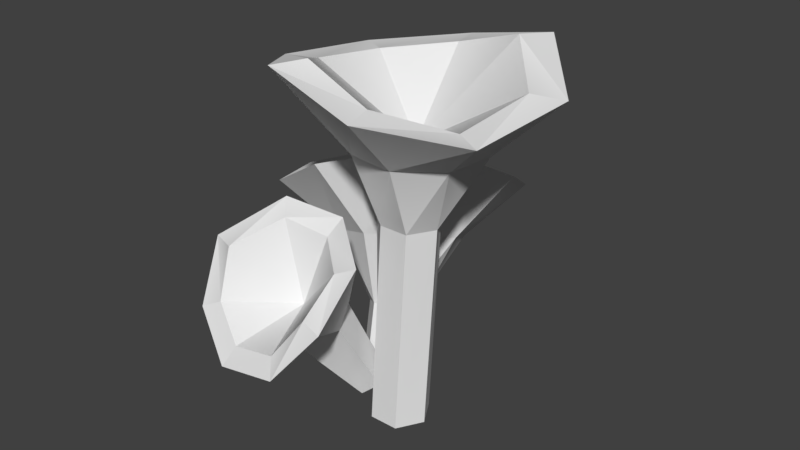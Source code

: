 # Source: Mushrooms2.blend  (saved by Blender 2.78.0; exported with 4.5.12 LTS)
import bpy
from mathutils import Matrix  # noqa: F401  (used for matrix-valued properties, if any)

bpy.ops.wm.read_factory_settings(use_empty=True)
scene = bpy.context.scene
scene.name = 'Scene'

# ---- collections
col_collection_1 = bpy.data.collections.new('Collection 1'); scene.collection.children.link(col_collection_1)

# ---- world
world_world = bpy.data.worlds.new('World'); scene.world = world_world
world_world.color = (0.05088, 0.05088, 0.05088)
world_world.use_sun_shadow = False
world_world.sun_shadow_jitter_overblur = 0.0
world_world.cycles.sampling_method = 'MANUAL'

# ---- meshes
me_untitled_007 = bpy.data.meshes.new('Untitled.007')
me_untitled_007.from_pydata([(-0.01329, 0.3451, -0.02356), (-0.0743, 0.3696, -0.02356), (-0.1287, 0.3451, 0.02928), (-0.0743, 0.3451, 0.08211), (-0.01329, 0.3451, 0.08211), (0.01721, 0.3451, 0.02928), (0.021, 0.4966, -0.08295), (-0.06936, 0.4966, -0.1162), (-0.1508, 0.4966, -0.05369), (-0.1642, 0.4966, 0.04812), (-0.1017, 0.4966, 0.1296), (9.474e-05, 0.4966, 0.143), (0.08156, 0.4966, 0.08048), (0.09497, 0.4966, -0.02133), (0.09246, 0.6779, -0.2066), (-0.108, 0.6303, -0.233), (-0.2684, 0.613, -0.1099), (-0.2947, 0.6303, 0.09054), (-0.1717, 0.6779, 0.2509), (0.02876, 0.6303, 0.2773), (0.1891, 0.5913, 0.1543), (0.2351, 0.6303, -0.03491), (0.05789, 0.682, -0.1468), (-0.09018, 0.6331, -0.1663), (-0.2087, 0.6179, -0.07543), (-0.2282, 0.6331, 0.07264), (-0.1372, 0.682, 0.1911), (0.01083, 0.6331, 0.2106), (0.1293, 0.593, 0.1197), (0.1689, 0.6331, -0.01677), (-0.03968, 0.5021, 0.02214), (-0.0743, -0.06991, 0.008275), (-0.01329, -0.06991, 0.008275), (0.01721, -0.06991, 0.06111), (-0.01329, -0.06991, 0.114), (-0.0743, -0.06991, 0.114), (-0.1048, -0.06991, 0.06111), (-0.1492, 0.07334, -0.06732), (-0.1398, 0.07747, -0.1323), (-0.07948, 0.2205, -0.1577), (-0.1324, 0.2384, -0.07931), (-0.1195, 0.179, -0.2427), (-0.172, 0.02433, -0.1821), (-0.213, 0.147, -0.2707), (-0.235, 0.02607, -0.14), (-0.3051, 0.1433, -0.2255), (-0.2495, 0.04431, -0.0836), (-0.3419, 0.17, -0.1334), (-0.2065, 0.06794, -0.04726), (-0.3019, 0.2116, -0.04848), (-0.2084, 0.2435, -0.02041), (0.01266, 0.3632, -0.2221), (-0.06968, 0.4593, -0.0574), (-0.06261, 0.2656, -0.3833), (-0.2502, 0.2185, -0.4445), (-0.4414, 0.2547, -0.372), (-0.504, 0.2639, -0.1742), (-0.417, 0.31, 0.006589), (-0.2564, 0.4113, 0.06458), (-0.05534, 0.3527, -0.2168), (-0.119, 0.4364, -0.1), (-0.1105, 0.2785, -0.3351), (-0.2495, 0.2458, -0.3812), (-0.3937, 0.2852, -0.3324), (-0.437, 0.2794, -0.1815), (-0.3704, 0.3031, -0.04397), (-0.2586, 0.3891, -0.0003494), (-0.219, 0.1964, -0.1535), (-0.1259, -0.08215, -0.01111), (-0.1115, -0.1004, -0.06751), (-0.1833, -0.08755, 0.008964), (-0.2262, -0.1112, -0.02738), (-0.2118, -0.1294, -0.08378), (-0.1544, -0.124, -0.1039), (-0.2364, 0.1178, 0.1662), (-0.2381, 0.1505, 0.1244), (-0.1838, 0.1036, 0.2089), (-0.1183, 0.1334, 0.1536), (-0.1281, 0.1728, 0.116), (-0.2064, 0.2115, 0.1066), (-0.3473, 0.1644, 0.2933), (-0.3675, 0.2849, 0.2237), (-0.2382, 0.1012, 0.3479), (-0.1039, 0.1295, 0.3525), (-0.02327, 0.2356, 0.3074), (-0.0383, 0.3124, 0.1906), (-0.1443, 0.3499, 0.1081), (-0.2778, 0.3583, 0.1216), (-0.3071, 0.185, 0.2813), (-0.3228, 0.2803, 0.2367), (-0.2264, 0.1372, 0.3204), (-0.1273, 0.1592, 0.325), (-0.06849, 0.2439, 0.2985), (-0.07883, 0.2943, 0.2054), (-0.1565, 0.3168, 0.1389), (-0.2546, 0.3314, 0.1516), (-0.1858, 0.1796, 0.1785), (-0.1916, -0.05194, 0.02581), (-0.1782, -0.06901, 0.06095), (-0.1651, -0.03246, 0.0008582), (-0.1251, -0.03004, 0.01105), (-0.1117, -0.04711, 0.0462), (-0.1382, -0.0666, 0.07115)], [], [(0, 1, 7), (7, 6, 0), (1, 8, 7), (1, 2, 9), (9, 8, 1), (2, 3, 10), (10, 9, 2), (3, 4, 11), (11, 10, 3), (4, 5, 12), (12, 11, 4), (5, 13, 12), (5, 0, 6), (6, 13, 5), (6, 7, 15), (15, 14, 6), (7, 8, 16), (16, 15, 7), (8, 9, 17), (17, 16, 8), (9, 10, 18), (18, 17, 9), (10, 11, 19), (19, 18, 10), (11, 12, 20), (20, 19, 11), (12, 13, 21), (21, 20, 12), (13, 6, 14), (14, 21, 13), (14, 15, 23), (23, 22, 14), (15, 16, 24), (24, 23, 15), (16, 17, 25), (25, 24, 16), (17, 18, 26), (26, 25, 17), (18, 19, 27), (27, 26, 18), (19, 20, 28), (28, 27, 19), (20, 21, 29), (29, 28, 20), (21, 14, 22), (22, 29, 21), (22, 23, 30), (23, 24, 30), (24, 25, 30), (25, 26, 30), (26, 27, 30), (27, 28, 30), (28, 29, 30), (29, 22, 30), (1, 0, 32), (32, 31, 1), (0, 5, 33), (33, 32, 0), (5, 4, 34), (34, 33, 5), (4, 3, 35), (35, 34, 4), (3, 2, 36), (36, 35, 3), (2, 1, 31), (31, 36, 2), (37, 38, 39), (39, 40, 37), (38, 41, 39), (38, 42, 43), (43, 41, 38), (42, 44, 45), (45, 43, 42), (44, 46, 47), (47, 45, 44), (46, 48, 49), (49, 47, 46), (48, 50, 49), (48, 37, 40), (40, 50, 48), (40, 39, 51), (51, 52, 40), (39, 41, 53), (53, 51, 39), (41, 43, 54), (54, 53, 41), (43, 45, 55), (55, 54, 43), (45, 47, 56), (56, 55, 45), (47, 49, 57), (57, 56, 47), (49, 50, 58), (58, 57, 49), (50, 40, 52), (52, 58, 50), (52, 51, 59), (59, 60, 52), (51, 53, 61), (61, 59, 51), (53, 54, 62), (62, 61, 53), (54, 55, 63), (63, 62, 54), (55, 56, 64), (64, 63, 55), (56, 57, 65), (65, 64, 56), (57, 58, 66), (66, 65, 57), (58, 52, 60), (60, 66, 58), (60, 59, 67), (59, 61, 67), (61, 62, 67), (62, 63, 67), (63, 64, 67), (64, 65, 67), (65, 66, 67), (66, 60, 67), (38, 37, 68), (68, 69, 38), (37, 48, 70), (70, 68, 37), (48, 46, 71), (71, 70, 48), (46, 44, 72), (72, 71, 46), (44, 42, 73), (73, 72, 44), (42, 38, 69), (69, 73, 42), (75, 74, 80, 81), (74, 76, 82, 80), (76, 83, 82), (76, 77, 84, 83), (77, 78, 85, 84), (78, 79, 86, 85), (79, 87, 86), (79, 75, 81, 87), (81, 80, 88), (88, 89, 81), (80, 82, 90, 88), (82, 83, 91, 90), (83, 84, 92), (92, 91, 83), (84, 85, 93), (93, 92, 84), (85, 86, 94, 93), (86, 87, 95), (95, 94, 86), (87, 81, 89), (89, 95, 87), (89, 88, 96, 95), (88, 90, 96), (90, 91, 96), (96, 91, 92, 93), (93, 94, 96), (94, 95, 96), (74, 75, 97, 98), (75, 79, 99, 97), (79, 78, 100, 99), (78, 77, 101, 100), (77, 76, 102, 101), (76, 74, 98), (98, 102, 76)])
_k = set([(14, 15), (14, 21), (15, 16), (16, 17), (17, 18), (18, 19), (19, 20), (20, 21), (51, 52), (51, 53), (52, 58), (53, 54), (54, 55), (55, 56), (56, 57), (57, 58), (80, 81), (80, 82), (81, 87), (82, 83), (83, 84), (84, 85), (85, 86), (86, 87)])
me_untitled_007.attributes.new('sharp_edge', 'BOOLEAN', 'EDGE').data.foreach_set('value', [ (min(e.vertices), max(e.vertices)) in _k for e in me_untitled_007.edges])
_uv = me_untitled_007.uv_layers.new(name='map1')
_uv.uv.foreach_set('vector', [0.1355, 0.3136, 0.1403, 0.3138, 0.1581, 0.3191, 0.1581, 0.3191, 0.154, 0.3263, 0.1355, 0.3136, 0.1107, 0.3167, 0.1005, 0.3326, 0.09454, 0.3258, 0.1107, 0.3167, 0.1165, 0.3153, 0.109, 0.3368, 0.109, 0.3368, 0.1005, 0.3326, 0.1107, 0.3167, 0.1165, 0.3153, 0.1223, 0.316, 0.1188, 0.339, 0.1188, 0.339, 0.109, 0.3368, 0.1165, 0.3153, 0.1223, 0.316, 0.1272, 0.3159, 0.1292, 0.3393, 0.1292, 0.3393, 0.1188, 0.339, 0.1223, 0.316, 0.1272, 0.3159, 0.1318, 0.3151, 0.1393, 0.3373, 0.1393, 0.3373, 0.1292, 0.3393, 0.1272, 0.3159, 0.1318, 0.3151, 0.1481, 0.3328, 0.1393, 0.3373, 0.1318, 0.3151, 0.1355, 0.3136, 0.154, 0.3263, 0.154, 0.3263, 0.1481, 0.3328, 0.1318, 0.3151, 0.154, 0.3263, 0.1581, 0.3191, 0.1813, 0.3225, 0.1813, 0.3225, 0.1808, 0.3414, 0.154, 0.3263, 0.09454, 0.3258, 0.1005, 0.3326, 0.08572, 0.3486, 0.08572, 0.3486, 0.07359, 0.3358, 0.09454, 0.3258, 0.1005, 0.3326, 0.109, 0.3368, 0.0989, 0.3593, 0.0989, 0.3593, 0.08572, 0.3486, 0.1005, 0.3326, 0.109, 0.3368, 0.1188, 0.339, 0.1129, 0.3699, 0.1129, 0.3699, 0.0989, 0.3593, 0.109, 0.3368, 0.1188, 0.339, 0.1292, 0.3393, 0.1317, 0.3637, 0.1317, 0.3637, 0.1129, 0.3699, 0.1188, 0.339, 0.1292, 0.3393, 0.1393, 0.3373, 0.1464, 0.3553, 0.1464, 0.3553, 0.1317, 0.3637, 0.1292, 0.3393, 0.1393, 0.3373, 0.1481, 0.3328, 0.1633, 0.3522, 0.1633, 0.3522, 0.1464, 0.3553, 0.1393, 0.3373, 0.1481, 0.3328, 0.154, 0.3263, 0.1808, 0.3414, 0.1808, 0.3414, 0.1633, 0.3522, 0.1481, 0.3328, 0.1585, 0.4116, 0.1375, 0.4168, 0.1377, 0.4111, 0.1377, 0.4111, 0.1548, 0.4082, 0.1585, 0.4116, 0.1375, 0.4168, 0.1192, 0.4088, 0.123, 0.4045, 0.123, 0.4045, 0.1377, 0.4111, 0.1375, 0.4168, 0.1192, 0.4088, 0.1093, 0.3913, 0.115, 0.3906, 0.115, 0.3906, 0.123, 0.4045, 0.1192, 0.4088, 0.1093, 0.3913, 0.1129, 0.3699, 0.1159, 0.3733, 0.1159, 0.3733, 0.115, 0.3906, 0.1093, 0.3913, 0.1129, 0.3699, 0.1317, 0.3637, 0.1324, 0.3692, 0.1324, 0.3692, 0.1159, 0.3733, 0.1129, 0.3699, 0.1317, 0.3637, 0.1513, 0.3725, 0.1474, 0.3769, 0.1474, 0.3769, 0.1324, 0.3692, 0.1317, 0.3637, 0.1513, 0.3725, 0.1635, 0.3887, 0.158, 0.3894, 0.158, 0.3894, 0.1474, 0.3769, 0.1513, 0.3725, 0.1635, 0.3887, 0.1585, 0.4116, 0.1548, 0.4082, 0.1548, 0.4082, 0.158, 0.3894, 0.1635, 0.3887, 0.1548, 0.4082, 0.1377, 0.4111, 0.1362, 0.3899, 0.1377, 0.4111, 0.123, 0.4045, 0.1362, 0.3899, 0.123, 0.4045, 0.115, 0.3906, 0.1362, 0.3899, 0.115, 0.3906, 0.1159, 0.3733, 0.1362, 0.3899, 0.1159, 0.3733, 0.1324, 0.3692, 0.1362, 0.3899, 0.1324, 0.3692, 0.1474, 0.3769, 0.1362, 0.3899, 0.1474, 0.3769, 0.158, 0.3894, 0.1362, 0.3899, 0.158, 0.3894, 0.1548, 0.4082, 0.1362, 0.3899, 0.1403, 0.3138, 0.1355, 0.3136, 0.1339, 0.2526, 0.1339, 0.2526, 0.1389, 0.2516, 0.1403, 0.3138, 0.1355, 0.3136, 0.1318, 0.3151, 0.1292, 0.2541, 0.1292, 0.2541, 0.1339, 0.2526, 0.1355, 0.3136, 0.1318, 0.3151, 0.1272, 0.3159, 0.1247, 0.2548, 0.1247, 0.2548, 0.1292, 0.2541, 0.1318, 0.3151, 0.1272, 0.3159, 0.1223, 0.316, 0.1201, 0.2549, 0.1201, 0.2549, 0.1247, 0.2548, 0.1272, 0.3159, 0.1223, 0.316, 0.1165, 0.3153, 0.1153, 0.2544, 0.1153, 0.2544, 0.1201, 0.2549, 0.1223, 0.316, 0.1165, 0.3153, 0.1107, 0.3167, 0.1103, 0.2539, 0.1103, 0.2539, 0.1153, 0.2544, 0.1165, 0.3153, 0.1355, 0.3136, 0.1403, 0.3138, 0.1581, 0.3191, 0.1581, 0.3191, 0.154, 0.3263, 0.1355, 0.3136, 0.1107, 0.3167, 0.1005, 0.3326, 0.09454, 0.3258, 0.1107, 0.3167, 0.1165, 0.3153, 0.109, 0.3368, 0.109, 0.3368, 0.1005, 0.3326, 0.1107, 0.3167, 0.1165, 0.3153, 0.1223, 0.316, 0.1188, 0.339, 0.1188, 0.339, 0.109, 0.3368, 0.1165, 0.3153, 0.1223, 0.316, 0.1272, 0.3159, 0.1292, 0.3393, 0.1292, 0.3393, 0.1188, 0.339, 0.1223, 0.316, 0.1272, 0.3159, 0.1318, 0.3151, 0.1393, 0.3373, 0.1393, 0.3373, 0.1292, 0.3393, 0.1272, 0.3159, 0.1318, 0.3151, 0.1481, 0.3328, 0.1393, 0.3373, 0.1318, 0.3151, 0.1355, 0.3136, 0.154, 0.3263, 0.154, 0.3263, 0.1481, 0.3328, 0.1318, 0.3151, 0.154, 0.3263, 0.1581, 0.3191, 0.1813, 0.3225, 0.1813, 0.3225, 0.1808, 0.3414, 0.154, 0.3263, 0.09454, 0.3258, 0.1005, 0.3326, 0.08572, 0.3486, 0.08572, 0.3486, 0.07359, 0.3358, 0.09454, 0.3258, 0.1005, 0.3326, 0.109, 0.3368, 0.0989, 0.3593, 0.0989, 0.3593, 0.08572, 0.3486, 0.1005, 0.3326, 0.109, 0.3368, 0.1188, 0.339, 0.1129, 0.3699, 0.1129, 0.3699, 0.0989, 0.3593, 0.109, 0.3368, 0.1188, 0.339, 0.1292, 0.3393, 0.1317, 0.3637, 0.1317, 0.3637, 0.1129, 0.3699, 0.1188, 0.339, 0.1292, 0.3393, 0.1393, 0.3373, 0.1464, 0.3553, 0.1464, 0.3553, 0.1317, 0.3637, 0.1292, 0.3393, 0.1393, 0.3373, 0.1481, 0.3328, 0.1633, 0.3522, 0.1633, 0.3522, 0.1464, 0.3553, 0.1393, 0.3373, 0.1481, 0.3328, 0.154, 0.3263, 0.1808, 0.3414, 0.1808, 0.3414, 0.1633, 0.3522, 0.1481, 0.3328, 0.1585, 0.4116, 0.1375, 0.4168, 0.1377, 0.4111, 0.1377, 0.4111, 0.1548, 0.4082, 0.1585, 0.4116, 0.1375, 0.4168, 0.1192, 0.4088, 0.123, 0.4045, 0.123, 0.4045, 0.1377, 0.4111, 0.1375, 0.4168, 0.1192, 0.4088, 0.1093, 0.3913, 0.115, 0.3906, 0.115, 0.3906, 0.123, 0.4045, 0.1192, 0.4088, 0.1093, 0.3913, 0.1129, 0.3699, 0.1159, 0.3733, 0.1159, 0.3733, 0.115, 0.3906, 0.1093, 0.3913, 0.1129, 0.3699, 0.1317, 0.3637, 0.1324, 0.3692, 0.1324, 0.3692, 0.1159, 0.3733, 0.1129, 0.3699, 0.1317, 0.3637, 0.1513, 0.3725, 0.1474, 0.3769, 0.1474, 0.3769, 0.1324, 0.3692, 0.1317, 0.3637, 0.1513, 0.3725, 0.1635, 0.3887, 0.158, 0.3894, 0.158, 0.3894, 0.1474, 0.3769, 0.1513, 0.3725, 0.1635, 0.3887, 0.1585, 0.4116, 0.1548, 0.4082, 0.1548, 0.4082, 0.158, 0.3894, 0.1635, 0.3887, 0.1548, 0.4082, 0.1377, 0.4111, 0.1362, 0.3899, 0.1377, 0.4111, 0.123, 0.4045, 0.1362, 0.3899, 0.123, 0.4045, 0.115, 0.3906, 0.1362, 0.3899, 0.115, 0.3906, 0.1159, 0.3733, 0.1362, 0.3899, 0.1159, 0.3733, 0.1324, 0.3692, 0.1362, 0.3899, 0.1324, 0.3692, 0.1474, 0.3769, 0.1362, 0.3899, 0.1474, 0.3769, 0.158, 0.3894, 0.1362, 0.3899, 0.158, 0.3894, 0.1548, 0.4082, 0.1362, 0.3899, 0.1403, 0.3138, 0.1355, 0.3136, 0.1339, 0.2526, 0.1339, 0.2526, 0.1389, 0.2516, 0.1403, 0.3138, 0.1355, 0.3136, 0.1318, 0.3151, 0.1292, 0.2541, 0.1292, 0.2541, 0.1339, 0.2526, 0.1355, 0.3136, 0.1318, 0.3151, 0.1272, 0.3159, 0.1247, 0.2548, 0.1247, 0.2548, 0.1292, 0.2541, 0.1318, 0.3151, 0.1272, 0.3159, 0.1223, 0.316, 0.1201, 0.2549, 0.1201, 0.2549, 0.1247, 0.2548, 0.1272, 0.3159, 0.1223, 0.316, 0.1165, 0.3153, 0.1153, 0.2544, 0.1153, 0.2544, 0.1201, 0.2549, 0.1223, 0.316, 0.1165, 0.3153, 0.1107, 0.3167, 0.1103, 0.2539, 0.1103, 0.2539, 0.1153, 0.2544, 0.1165, 0.3153, 0.1448, 0.3199, 0.1492, 0.3165, 0.1813, 0.3225, 0.1808, 0.3414, 0.1026, 0.3213, 0.1066, 0.3293, 0.08572, 0.3486, 0.07359, 0.3358, 0.1066, 0.3293, 0.0989, 0.3593, 0.08572, 0.3486, 0.1066, 0.3293, 0.1206, 0.3275, 0.1129, 0.3699, 0.0989, 0.3593, 0.1206, 0.3275, 0.1282, 0.3276, 0.1317, 0.3637, 0.1129, 0.3699, 0.1282, 0.3276, 0.1418, 0.3295, 0.1464, 0.3553, 0.1317, 0.3637, 0.1418, 0.3295, 0.1633, 0.3522, 0.1464, 0.3553, 0.1418, 0.3295, 0.1448, 0.3199, 0.1808, 0.3414, 0.1633, 0.3522, 0.1585, 0.4116, 0.1375, 0.4168, 0.1377, 0.4111, 0.1377, 0.4111, 0.1548, 0.4082, 0.1585, 0.4116, 0.1375, 0.4168, 0.1192, 0.4088, 0.123, 0.4045, 0.1377, 0.4111, 0.1192, 0.4088, 0.1093, 0.3913, 0.115, 0.3906, 0.123, 0.4045, 0.1093, 0.3913, 0.1129, 0.3699, 0.1159, 0.3733, 0.1159, 0.3733, 0.115, 0.3906, 0.1093, 0.3913, 0.1129, 0.3699, 0.1317, 0.3637, 0.1324, 0.3692, 0.1324, 0.3692, 0.1159, 0.3733, 0.1129, 0.3699, 0.1317, 0.3637, 0.1513, 0.3725, 0.1474, 0.3769, 0.1324, 0.3692, 0.1513, 0.3725, 0.1635, 0.3887, 0.158, 0.3894, 0.158, 0.3894, 0.1474, 0.3769, 0.1513, 0.3725, 0.1635, 0.3887, 0.1585, 0.4116, 0.1548, 0.4082, 0.1548, 0.4082, 0.158, 0.3894, 0.1635, 0.3887, 0.1548, 0.4082, 0.1377, 0.4111, 0.1362, 0.3899, 0.158, 0.3894, 0.1377, 0.4111, 0.123, 0.4045, 0.1362, 0.3899, 0.123, 0.4045, 0.115, 0.3906, 0.1362, 0.3899, 0.1362, 0.3899, 0.115, 0.3906, 0.1159, 0.3733, 0.1324, 0.3692, 0.1324, 0.3692, 0.1474, 0.3769, 0.1362, 0.3899, 0.1474, 0.3769, 0.158, 0.3894, 0.1362, 0.3899, 0.1492, 0.3165, 0.1448, 0.3199, 0.1339, 0.2526, 0.1389, 0.2516, 0.1448, 0.3199, 0.1418, 0.3295, 0.1292, 0.2541, 0.1339, 0.2526, 0.1418, 0.3295, 0.1282, 0.3276, 0.1247, 0.2548, 0.1292, 0.2541, 0.1282, 0.3276, 0.1206, 0.3275, 0.1201, 0.2549, 0.1247, 0.2548, 0.1206, 0.3275, 0.1066, 0.3293, 0.1153, 0.2544, 0.1201, 0.2549, 0.1066, 0.3293, 0.1026, 0.3213, 0.1103, 0.2539, 0.1103, 0.2539, 0.1153, 0.2544, 0.1066, 0.3293])
_uv.active_render = True
_uv = me_untitled_007.uv_layers.new(name='uvSet')
_uv.uv.foreach_set('vector', [0.6118, 0.2088, 0.5916, 0.1788, 0.6137, 0.1044, 0.6137, 0.1044, 0.6606, 0.1305, 0.6118, 0.2088, 0.6314, 0.3894, 0.6866, 0.4446, 0.6343, 0.4691, 0.6314, 0.3894, 0.635, 0.3473, 0.7166, 0.393, 0.7166, 0.393, 0.6866, 0.4446, 0.6314, 0.3894, 0.635, 0.3473, 0.639, 0.3057, 0.7301, 0.3359, 0.7301, 0.3359, 0.7166, 0.393, 0.635, 0.3473, 0.639, 0.3057, 0.6374, 0.2717, 0.7322, 0.2769, 0.7322, 0.2769, 0.7301, 0.3359, 0.639, 0.3057, 0.6374, 0.2717, 0.6298, 0.2383, 0.7238, 0.2184, 0.7238, 0.2184, 0.7322, 0.2769, 0.6374, 0.2717, 0.6298, 0.2383, 0.7013, 0.1644, 0.7238, 0.2184, 0.6298, 0.2383, 0.6118, 0.2088, 0.6606, 0.1305, 0.6606, 0.1305, 0.7013, 0.1644, 0.6298, 0.2383, 0.6606, 0.1305, 0.6137, 0.1044, 0.5981, 0.006257, 0.5981, 0.006257, 0.7068, 0.01118, 0.6606, 0.1305, 0.6343, 0.4691, 0.6866, 0.4446, 0.7393, 0.5281, 0.7393, 0.5281, 0.6365, 0.5701, 0.6343, 0.4691, 0.6866, 0.4446, 0.7166, 0.393, 0.8099, 0.4508, 0.8099, 0.4508, 0.7393, 0.5281, 0.6866, 0.4446, 0.7166, 0.393, 0.7301, 0.3359, 0.8606, 0.3643, 0.8606, 0.3643, 0.8099, 0.4508, 0.7166, 0.393, 0.7301, 0.3359, 0.7322, 0.2769, 0.841, 0.2695, 0.841, 0.2695, 0.8606, 0.3643, 0.7301, 0.3359, 0.7322, 0.2769, 0.7238, 0.2184, 0.8074, 0.1858, 0.8074, 0.1858, 0.841, 0.2695, 0.7322, 0.2769, 0.7238, 0.2184, 0.7013, 0.1644, 0.7847, 0.09493, 0.7847, 0.09493, 0.8074, 0.1858, 0.7238, 0.2184, 0.7013, 0.1644, 0.6606, 0.1305, 0.7068, 0.01118, 0.7068, 0.01118, 0.7847, 0.09493, 0.7013, 0.1644, 0.8617, 0.6601, 0.9052, 0.7723, 0.8678, 0.7721, 0.8678, 0.7721, 0.8347, 0.6866, 0.8617, 0.6601, 0.9052, 0.7723, 0.8627, 0.8799, 0.8351, 0.8547, 0.8351, 0.8547, 0.8678, 0.7721, 0.9052, 0.7723, 0.8627, 0.8799, 0.7595, 0.9347, 0.757, 0.8972, 0.757, 0.8972, 0.8351, 0.8547, 0.8627, 0.8799, 0.7595, 0.9347, 0.6412, 0.9015, 0.6678, 0.8746, 0.6678, 0.8746, 0.757, 0.8972, 0.7595, 0.9347, 0.6412, 0.9015, 0.5936, 0.7898, 0.6311, 0.7905, 0.6311, 0.7905, 0.6678, 0.8746, 0.6412, 0.9015, 0.5936, 0.7898, 0.637, 0.6794, 0.664, 0.7055, 0.664, 0.7055, 0.6311, 0.7905, 0.5936, 0.7898, 0.637, 0.6794, 0.733, 0.618, 0.7353, 0.6553, 0.7353, 0.6553, 0.664, 0.7055, 0.637, 0.6794, 0.733, 0.618, 0.8617, 0.6601, 0.8347, 0.6866, 0.8347, 0.6866, 0.7353, 0.6553, 0.733, 0.618, 0.8347, 0.6866, 0.8678, 0.7721, 0.7484, 0.7784, 0.8678, 0.7721, 0.8351, 0.8547, 0.7484, 0.7784, 0.8351, 0.8547, 0.757, 0.8972, 0.7484, 0.7784, 0.757, 0.8972, 0.6678, 0.8746, 0.7484, 0.7784, 0.6678, 0.8746, 0.6311, 0.7905, 0.7484, 0.7784, 0.6311, 0.7905, 0.664, 0.7055, 0.7484, 0.7784, 0.664, 0.7055, 0.7353, 0.6553, 0.7484, 0.7784, 0.7353, 0.6553, 0.8347, 0.6866, 0.7484, 0.7784, 0.5916, 0.1788, 0.6118, 0.2088, 0.385, 0.2444, 0.385, 0.2444, 0.3768, 0.2111, 0.5916, 0.1788, 0.6118, 0.2088, 0.6298, 0.2383, 0.3933, 0.2766, 0.3933, 0.2766, 0.385, 0.2444, 0.6118, 0.2088, 0.6298, 0.2383, 0.6374, 0.2717, 0.4003, 0.3085, 0.4003, 0.3085, 0.3933, 0.2766, 0.6298, 0.2383, 0.6374, 0.2717, 0.639, 0.3057, 0.4051, 0.3408, 0.4051, 0.3408, 0.4003, 0.3085, 0.6374, 0.2717, 0.639, 0.3057, 0.635, 0.3473, 0.4094, 0.3734, 0.4094, 0.3734, 0.4051, 0.3408, 0.639, 0.3057, 0.635, 0.3473, 0.6314, 0.3894, 0.4119, 0.4067, 0.4119, 0.4067, 0.4094, 0.3734, 0.635, 0.3473, 0.1154, 0.2063, 0.09412, 0.1768, 0.1173, 0.1025, 0.1173, 0.1025, 0.1642, 0.128, 0.1154, 0.2063, 0.1358, 0.3906, 0.1923, 0.4434, 0.14, 0.4688, 0.1358, 0.3906, 0.1433, 0.3484, 0.2235, 0.3918, 0.2235, 0.3918, 0.1923, 0.4434, 0.1358, 0.3906, 0.1433, 0.3484, 0.147, 0.3057, 0.2387, 0.3339, 0.2387, 0.3339, 0.2235, 0.3918, 0.1433, 0.3484, 0.147, 0.3057, 0.1446, 0.2703, 0.2403, 0.2739, 0.2403, 0.2739, 0.2387, 0.3339, 0.147, 0.3057, 0.1446, 0.2703, 0.1351, 0.2358, 0.2304, 0.2147, 0.2304, 0.2147, 0.2403, 0.2739, 0.1446, 0.2703, 0.1351, 0.2358, 0.2063, 0.1607, 0.2304, 0.2147, 0.1351, 0.2358, 0.1154, 0.2063, 0.1642, 0.128, 0.1642, 0.128, 0.2063, 0.1607, 0.1351, 0.2358, 0.1642, 0.128, 0.1173, 0.1025, 0.1064, 0.003968, 0.1064, 0.003968, 0.2152, 0.01079, 0.1642, 0.128, 0.14, 0.4688, 0.1923, 0.4434, 0.2496, 0.5233, 0.2496, 0.5233, 0.1488, 0.569, 0.14, 0.4688, 0.1923, 0.4434, 0.2235, 0.3918, 0.3179, 0.446, 0.3179, 0.446, 0.2496, 0.5233, 0.1923, 0.4434, 0.2235, 0.3918, 0.2387, 0.3339, 0.3673, 0.359, 0.3673, 0.359, 0.3179, 0.446, 0.2235, 0.3918, 0.2387, 0.3339, 0.2403, 0.2739, 0.3475, 0.2653, 0.3475, 0.2653, 0.3673, 0.359, 0.2387, 0.3339, 0.2403, 0.2739, 0.2304, 0.2147, 0.3134, 0.1843, 0.3134, 0.1843, 0.3475, 0.2653, 0.2403, 0.2739, 0.2304, 0.2147, 0.2063, 0.1607, 0.2918, 0.09481, 0.2918, 0.09481, 0.3134, 0.1843, 0.2304, 0.2147, 0.2063, 0.1607, 0.1642, 0.128, 0.2152, 0.01079, 0.2152, 0.01079, 0.2918, 0.09481, 0.2063, 0.1607, 0.3393, 0.5949, 0.3828, 0.7071, 0.3455, 0.7069, 0.3455, 0.7069, 0.3122, 0.6214, 0.3393, 0.5949, 0.3828, 0.7071, 0.3404, 0.8146, 0.3127, 0.7895, 0.3127, 0.7895, 0.3455, 0.7069, 0.3828, 0.7071, 0.3404, 0.8146, 0.2371, 0.8695, 0.2347, 0.8319, 0.2347, 0.8319, 0.3127, 0.7895, 0.3404, 0.8146, 0.2371, 0.8695, 0.1189, 0.836, 0.1455, 0.8092, 0.1455, 0.8092, 0.2347, 0.8319, 0.2371, 0.8695, 0.1189, 0.836, 0.07113, 0.7244, 0.1086, 0.7251, 0.1086, 0.7251, 0.1455, 0.8092, 0.1189, 0.836, 0.07113, 0.7244, 0.1144, 0.614, 0.1415, 0.6401, 0.1415, 0.6401, 0.1086, 0.7251, 0.07113, 0.7244, 0.1144, 0.614, 0.2105, 0.5528, 0.2128, 0.59, 0.2128, 0.59, 0.1415, 0.6401, 0.1144, 0.614, 0.2105, 0.5528, 0.3393, 0.5949, 0.3122, 0.6214, 0.3122, 0.6214, 0.2128, 0.59, 0.2105, 0.5528, 0.3122, 0.6214, 0.3455, 0.7069, 0.226, 0.7131, 0.3455, 0.7069, 0.3127, 0.7895, 0.226, 0.7131, 0.3127, 0.7895, 0.2347, 0.8319, 0.226, 0.7131, 0.2347, 0.8319, 0.1455, 0.8092, 0.226, 0.7131, 0.1455, 0.8092, 0.1086, 0.7251, 0.226, 0.7131, 0.1086, 0.7251, 0.1415, 0.6401, 0.226, 0.7131, 0.1415, 0.6401, 0.2128, 0.59, 0.226, 0.7131, 0.2128, 0.59, 0.3122, 0.6214, 0.226, 0.7131, 0.09412, 0.1768, 0.1154, 0.2063, 0.02227, 0.2348, 0.02227, 0.2348, 0.003606, 0.2061, 0.09412, 0.1768, 0.1154, 0.2063, 0.1351, 0.2358, 0.04039, 0.2613, 0.04039, 0.2613, 0.02227, 0.2348, 0.1154, 0.2063, 0.1351, 0.2358, 0.1446, 0.2703, 0.05188, 0.2899, 0.05188, 0.2899, 0.04039, 0.2613, 0.1351, 0.2358, 0.1446, 0.2703, 0.147, 0.3057, 0.05509, 0.3207, 0.05509, 0.3207, 0.05188, 0.2899, 0.1446, 0.2703, 0.147, 0.3057, 0.1433, 0.3484, 0.05329, 0.3525, 0.05329, 0.3525, 0.05509, 0.3207, 0.147, 0.3057, 0.1433, 0.3484, 0.1358, 0.3906, 0.04546, 0.385, 0.04546, 0.385, 0.05329, 0.3525, 0.1433, 0.3484, 0.4902, 0.5236, 0.4643, 0.5067, 0.4585, 0.411, 0.5329, 0.4133, 0.4886, 0.7073, 0.5136, 0.679, 0.5508, 0.7633, 0.4818, 0.7952, 0.5136, 0.679, 0.5967, 0.7141, 0.5508, 0.7633, 0.5136, 0.679, 0.5187, 0.6253, 0.6382, 0.661, 0.5967, 0.7141, 0.5187, 0.6253, 0.5232, 0.5937, 0.6276, 0.5949, 0.6382, 0.661, 0.5232, 0.5937, 0.5243, 0.5414, 0.6062, 0.5338, 0.6276, 0.5949, 0.5243, 0.5414, 0.588, 0.4718, 0.6062, 0.5338, 0.5243, 0.5414, 0.4902, 0.5236, 0.5329, 0.4133, 0.588, 0.4718, 0.4991, 0.8108, 0.5272, 0.8872, 0.5019, 0.887, 0.5019, 0.887, 0.4805, 0.8287, 0.4991, 0.8108, 0.5272, 0.8872, 0.4984, 0.9599, 0.4795, 0.9428, 0.5019, 0.887, 0.4984, 0.9599, 0.4287, 0.996, 0.4263, 0.971, 0.4795, 0.9428, 0.4287, 0.996, 0.3476, 0.9758, 0.3656, 0.9573, 0.3656, 0.9573, 0.4263, 0.971, 0.4287, 0.996, 0.3476, 0.9758, 0.3164, 0.8999, 0.3418, 0.9001, 0.3418, 0.9001, 0.3656, 0.9573, 0.3476, 0.9758, 0.3164, 0.8999, 0.3457, 0.8254, 0.3643, 0.8426, 0.3418, 0.9001, 0.3457, 0.8254, 0.411, 0.7834, 0.4128, 0.8086, 0.4128, 0.8086, 0.3643, 0.8426, 0.3457, 0.8254, 0.411, 0.7834, 0.4991, 0.8108, 0.4805, 0.8287, 0.4805, 0.8287, 0.4128, 0.8086, 0.411, 0.7834, 0.4805, 0.8287, 0.5019, 0.887, 0.4212, 0.891, 0.4128, 0.8086, 0.5019, 0.887, 0.4795, 0.9428, 0.4212, 0.891, 0.4795, 0.9428, 0.4263, 0.971, 0.4212, 0.891, 0.4212, 0.891, 0.4263, 0.971, 0.3656, 0.9573, 0.3418, 0.9001, 0.3418, 0.9001, 0.3643, 0.8426, 0.4212, 0.891, 0.3643, 0.8426, 0.4128, 0.8086, 0.4212, 0.891, 0.4643, 0.5067, 0.4902, 0.5236, 0.3714, 0.5761, 0.359, 0.5565, 0.4902, 0.5236, 0.5243, 0.5414, 0.3866, 0.5932, 0.3714, 0.5761, 0.5243, 0.5414, 0.5232, 0.5937, 0.3967, 0.6132, 0.3866, 0.5932, 0.5232, 0.5937, 0.5187, 0.6253, 0.399, 0.6349, 0.3967, 0.6132, 0.5187, 0.6253, 0.5136, 0.679, 0.3949, 0.6568, 0.399, 0.6349, 0.5136, 0.679, 0.4886, 0.7073, 0.3836, 0.677, 0.3836, 0.677, 0.3949, 0.6568, 0.5136, 0.679])
_ca = me_untitled_007.color_attributes.new('Col', 'BYTE_COLOR', 'CORNER')
_ca.data.foreach_set('color', [0.5089, 0.4508, 0.3325, 1.0, 0.5089, 0.3712, 0.2542, 1.0, 0.5089, 0.3712, 0.2542, 1.0, 0.5089, 0.3712, 0.2542, 1.0, 0.5089, 0.3712, 0.2542, 1.0, 0.5089, 0.4508, 0.3325, 1.0, 0.5089, 0.3712, 0.2542, 1.0, 0.5089, 0.3712, 0.2542, 1.0, 0.5089, 0.3712, 0.2542, 1.0, 0.5089, 0.3712, 0.2542, 1.0, 0.5089, 0.3712, 0.2542, 1.0, 0.5089, 0.3712, 0.2542, 1.0, 0.5089, 0.3712, 0.2542, 1.0, 0.5089, 0.3712, 0.2542, 1.0, 0.5089, 0.3712, 0.2542, 1.0, 0.5089, 0.3712, 0.2542, 1.0, 0.5089, 0.3712, 0.2542, 1.0, 0.5089, 0.3712, 0.2542, 1.0, 0.5089, 0.3712, 0.2542, 1.0, 0.5089, 0.3712, 0.2542, 1.0, 0.5089, 0.3712, 0.2542, 1.0, 0.5089, 0.3712, 0.2542, 1.0, 0.5089, 0.3712, 0.2542, 1.0, 0.5089, 0.3712, 0.2542, 1.0, 0.5089, 0.3712, 0.2542, 1.0, 0.5089, 0.3712, 0.2542, 1.0, 0.5089, 0.3712, 0.2542, 1.0, 0.5089, 0.3712, 0.2542, 1.0, 0.5089, 0.3813, 0.2623, 1.0, 0.5089, 0.3712, 0.2542, 1.0, 0.5089, 0.3712, 0.2542, 1.0, 0.5089, 0.3712, 0.2542, 1.0, 0.5089, 0.3712, 0.2542, 1.0, 0.5089, 0.3813, 0.2623, 1.0, 0.4508, 0.314, 0.1981, 1.0, 0.5089, 0.3712, 0.2542, 1.0, 0.5089, 0.3813, 0.2623, 1.0, 0.5089, 0.4508, 0.3325, 1.0, 0.5089, 0.3712, 0.2542, 1.0, 0.5089, 0.3712, 0.2542, 1.0, 0.5089, 0.3712, 0.2542, 1.0, 0.5089, 0.3813, 0.2623, 1.0, 0.5089, 0.3712, 0.2542, 1.0, 0.5089, 0.3712, 0.2542, 1.0, 0.5089, 0.3712, 0.2542, 1.0, 0.5089, 0.3712, 0.2542, 1.0, 0.5089, 0.3712, 0.2542, 1.0, 0.5089, 0.3712, 0.2542, 1.0, 0.5089, 0.3712, 0.2542, 1.0, 0.5089, 0.3712, 0.2542, 1.0, 0.5089, 0.3712, 0.2542, 1.0, 0.5089, 0.3712, 0.2542, 1.0, 0.5089, 0.3712, 0.2542, 1.0, 0.5089, 0.3712, 0.2542, 1.0, 0.5089, 0.3712, 0.2542, 1.0, 0.5089, 0.3712, 0.2542, 1.0, 0.5089, 0.3712, 0.2542, 1.0, 0.5089, 0.3712, 0.2542, 1.0, 0.5089, 0.3712, 0.2542, 1.0, 0.5089, 0.3712, 0.2542, 1.0, 0.5089, 0.3712, 0.2542, 1.0, 0.5089, 0.3712, 0.2542, 1.0, 0.5089, 0.3712, 0.2542, 1.0, 0.5089, 0.3712, 0.2542, 1.0, 0.5089, 0.3712, 0.2542, 1.0, 0.5089, 0.3712, 0.2542, 1.0, 0.5089, 0.3712, 0.2542, 1.0, 0.5089, 0.3712, 0.2542, 1.0, 0.5089, 0.3712, 0.2542, 1.0, 0.5089, 0.3712, 0.2542, 1.0, 0.5089, 0.3712, 0.2542, 1.0, 0.5089, 0.3712, 0.2542, 1.0, 0.5089, 0.3712, 0.2542, 1.0, 0.5089, 0.3712, 0.2542, 1.0, 0.4969, 0.3613, 0.2462, 1.0, 0.4969, 0.3613, 0.2462, 1.0, 0.5089, 0.3712, 0.2542, 1.0, 0.5089, 0.3712, 0.2542, 1.0, 0.5089, 0.3712, 0.2542, 1.0, 0.5089, 0.3712, 0.2542, 1.0, 0.5089, 0.3712, 0.2542, 1.0, 0.5089, 0.3712, 0.2542, 1.0, 0.4969, 0.3613, 0.2462, 1.0, 0.5089, 0.3712, 0.2542, 1.0, 0.5089, 0.3712, 0.2542, 1.0, 0.5089, 0.3712, 0.2542, 1.0, 0.5089, 0.3712, 0.2542, 1.0, 0.5089, 0.3712, 0.2542, 1.0, 0.5089, 0.3712, 0.2542, 1.0, 0.5089, 0.3712, 0.2542, 1.0, 0.5089, 0.3712, 0.2542, 1.0, 0.5089, 0.3712, 0.2542, 1.0, 0.5089, 0.3712, 0.2542, 1.0, 0.5089, 0.3712, 0.2542, 1.0, 0.5089, 0.3712, 0.2542, 1.0, 0.5089, 0.3712, 0.2542, 1.0, 0.5089, 0.3712, 0.2542, 1.0, 0.5089, 0.3712, 0.2542, 1.0, 0.5089, 0.3712, 0.2542, 1.0, 0.5089, 0.3712, 0.2542, 1.0, 0.5089, 0.3712, 0.2542, 1.0, 0.5089, 0.3712, 0.2542, 1.0, 0.5089, 0.3712, 0.2542, 1.0, 0.5089, 0.3712, 0.2542, 1.0, 0.5089, 0.3712, 0.2542, 1.0, 0.5089, 0.3712, 0.2542, 1.0, 0.5089, 0.3712, 0.2542, 1.0, 0.5089, 0.3712, 0.2542, 1.0, 0.5089, 0.3712, 0.2542, 1.0, 0.5089, 0.3712, 0.2542, 1.0, 0.5089, 0.3712, 0.2542, 1.0, 0.5089, 0.3712, 0.2542, 1.0, 0.5089, 0.3712, 0.2542, 1.0, 0.5089, 0.3712, 0.2542, 1.0, 0.5089, 0.3712, 0.2542, 1.0, 0.5089, 0.3712, 0.2542, 1.0, 0.5089, 0.3712, 0.2542, 1.0, 0.5089, 0.3712, 0.2542, 1.0, 0.5089, 0.3712, 0.2542, 1.0, 0.5089, 0.3712, 0.2542, 1.0, 0.5089, 0.3712, 0.2542, 1.0, 0.5089, 0.3712, 0.2542, 1.0, 0.5089, 0.3712, 0.2542, 1.0, 0.5089, 0.3712, 0.2542, 1.0, 0.5089, 0.3712, 0.2542, 1.0, 0.5089, 0.3712, 0.2542, 1.0, 0.5089, 0.3712, 0.2542, 1.0, 0.5089, 0.3712, 0.2542, 1.0, 0.5089, 0.3712, 0.2542, 1.0, 0.5089, 0.3712, 0.2542, 1.0, 0.5089, 0.3712, 0.2542, 1.0, 0.5089, 0.3712, 0.2542, 1.0, 0.5089, 0.3712, 0.2542, 1.0, 0.5089, 0.3712, 0.2542, 1.0, 0.5089, 0.3712, 0.2542, 1.0, 0.5089, 0.3712, 0.2542, 1.0, 0.5089, 0.3712, 0.2542, 1.0, 0.5089, 0.3712, 0.2542, 1.0, 0.5089, 0.3712, 0.2542, 1.0, 0.5089, 0.3712, 0.2542, 1.0, 0.5089, 0.3712, 0.2542, 1.0, 0.5089, 0.3712, 0.2542, 1.0, 0.5089, 0.3712, 0.2542, 1.0, 0.5089, 0.3712, 0.2542, 1.0, 0.5089, 0.3712, 0.2542, 1.0, 0.5089, 0.3712, 0.2542, 1.0, 0.5089, 0.3712, 0.2542, 1.0, 0.5089, 0.3712, 0.2542, 1.0, 0.5089, 0.3712, 0.2542, 1.0, 0.5089, 0.3712, 0.2542, 1.0, 0.5089, 0.3712, 0.2542, 1.0, 0.5089, 0.3712, 0.2542, 1.0, 0.5089, 0.3712, 0.2542, 1.0, 0.5089, 0.3712, 0.2542, 1.0, 0.5089, 0.3712, 0.2542, 1.0, 0.5089, 0.3712, 0.2542, 1.0, 0.5089, 0.3712, 0.2542, 1.0, 0.5089, 0.3712, 0.2542, 1.0, 0.5089, 0.3712, 0.2542, 1.0, 0.5089, 0.3712, 0.2542, 1.0, 0.5089, 0.3712, 0.2542, 1.0, 0.5089, 0.3712, 0.2542, 1.0, 0.5089, 0.3712, 0.2542, 1.0, 0.5089, 0.4508, 0.3325, 1.0, 0.5089, 0.4621, 0.3419, 1.0, 0.5089, 0.4621, 0.3419, 1.0, 0.5089, 0.4621, 0.3419, 1.0, 0.5089, 0.3712, 0.2542, 1.0, 0.5089, 0.4508, 0.3325, 1.0, 0.5089, 0.3813, 0.2623, 1.0, 0.5089, 0.4621, 0.3419, 1.0, 0.5089, 0.4621, 0.3419, 1.0, 0.5089, 0.4621, 0.3419, 1.0, 0.5089, 0.4508, 0.3325, 1.0, 0.5089, 0.3813, 0.2623, 1.0, 0.5089, 0.3712, 0.2542, 1.0, 0.5089, 0.4621, 0.3419, 1.0, 0.5089, 0.4621, 0.3419, 1.0, 0.5089, 0.4621, 0.3419, 1.0, 0.5089, 0.3813, 0.2623, 1.0, 0.5089, 0.3712, 0.2542, 1.0, 0.5089, 0.3712, 0.2542, 1.0, 0.5089, 0.4621, 0.3419, 1.0, 0.5089, 0.4621, 0.3419, 1.0, 0.5089, 0.4621, 0.3419, 1.0, 0.5089, 0.3712, 0.2542, 1.0, 0.5089, 0.3712, 0.2542, 1.0, 0.5089, 0.3712, 0.2542, 1.0, 0.5089, 0.4621, 0.3419, 1.0, 0.5089, 0.4621, 0.3419, 1.0, 0.5089, 0.4621, 0.3419, 1.0, 0.5089, 0.3712, 0.2542, 1.0, 0.5089, 0.3712, 0.2542, 1.0, 0.5089, 0.3712, 0.2542, 1.0, 0.5089, 0.4621, 0.3419, 1.0, 0.5089, 0.4621, 0.3419, 1.0, 0.5089, 0.4621, 0.3419, 1.0, 0.5089, 0.3712, 0.2542, 1.0, 0.5089, 0.4508, 0.3325, 1.0, 0.5089, 0.4342, 0.314, 1.0, 0.5089, 0.3712, 0.2542, 1.0, 0.5089, 0.3712, 0.2542, 1.0, 0.5089, 0.3712, 0.2542, 1.0, 0.5089, 0.4508, 0.3325, 1.0, 0.5089, 0.4342, 0.314, 1.0, 0.5089, 0.3712, 0.2542, 1.0, 0.5089, 0.3712, 0.2542, 1.0, 0.5089, 0.4342, 0.314, 1.0, 0.5089, 0.4564, 0.3372, 1.0, 0.5089, 0.3712, 0.2542, 1.0, 0.5089, 0.3712, 0.2542, 1.0, 0.5089, 0.3712, 0.2542, 1.0, 0.5089, 0.4342, 0.314, 1.0, 0.5089, 0.4621, 0.3419, 1.0, 0.5089, 0.4621, 0.3372, 1.0, 0.5089, 0.3712, 0.2542, 1.0, 0.5089, 0.3712, 0.2542, 1.0, 0.5089, 0.3712, 0.2542, 1.0, 0.5089, 0.4621, 0.3419, 1.0, 0.5089, 0.4621, 0.3372, 1.0, 0.5089, 0.4397, 0.314, 1.0, 0.5089, 0.3712, 0.2542, 1.0, 0.5089, 0.3712, 0.2542, 1.0, 0.5089, 0.3712, 0.2542, 1.0, 0.5089, 0.4621, 0.3372, 1.0, 0.5089, 0.4287, 0.305, 1.0, 0.5089, 0.3864, 0.2664, 1.0, 0.5089, 0.3712, 0.2542, 1.0, 0.5089, 0.3712, 0.2542, 1.0, 0.5089, 0.3712, 0.2542, 1.0, 0.5089, 0.4397, 0.314, 1.0, 0.5089, 0.3968, 0.2831, 1.0, 0.5089, 0.3712, 0.2542, 1.0, 0.5089, 0.3712, 0.2542, 1.0, 0.5089, 0.4397, 0.314, 1.0, 0.5089, 0.4287, 0.305, 1.0, 0.5089, 0.3712, 0.2542, 1.0, 0.5089, 0.3712, 0.2542, 1.0, 0.5089, 0.3663, 0.2502, 1.0, 0.5089, 0.4397, 0.314, 1.0, 0.5089, 0.3712, 0.2542, 1.0, 0.5089, 0.3712, 0.2542, 1.0, 0.5089, 0.3712, 0.2542, 1.0, 0.5089, 0.3712, 0.2542, 1.0, 0.5089, 0.3712, 0.2542, 1.0, 0.5089, 0.3712, 0.2542, 1.0, 0.5089, 0.3712, 0.2542, 1.0, 0.5089, 0.3712, 0.2542, 1.0, 0.5089, 0.3712, 0.2542, 1.0, 0.5089, 0.3712, 0.2542, 1.0, 0.5089, 0.3712, 0.2542, 1.0, 0.5089, 0.3712, 0.2542, 1.0, 0.5089, 0.3712, 0.2542, 1.0, 0.5089, 0.3712, 0.2542, 1.0, 0.5089, 0.3712, 0.2542, 1.0, 0.5089, 0.3712, 0.2542, 1.0, 0.5089, 0.3712, 0.2542, 1.0, 0.5089, 0.3712, 0.2542, 1.0, 0.5089, 0.3712, 0.2542, 1.0, 0.5089, 0.3712, 0.2542, 1.0, 0.5089, 0.3712, 0.2542, 1.0, 0.5089, 0.3712, 0.2542, 1.0, 0.5089, 0.3712, 0.2542, 1.0, 0.5089, 0.3712, 0.2542, 1.0, 0.5089, 0.3712, 0.2542, 1.0, 0.5089, 0.3712, 0.2542, 1.0, 0.5089, 0.3712, 0.2542, 1.0, 0.5089, 0.3712, 0.2542, 1.0, 0.5089, 0.3712, 0.2542, 1.0, 0.5089, 0.3712, 0.2542, 1.0, 0.5089, 0.3712, 0.2542, 1.0, 0.5089, 0.3712, 0.2542, 1.0, 0.5089, 0.3712, 0.2542, 1.0, 0.5089, 0.3712, 0.2542, 1.0, 0.5089, 0.3712, 0.2542, 1.0, 0.5089, 0.3712, 0.2542, 1.0, 0.5089, 0.3712, 0.2542, 1.0, 0.5089, 0.3712, 0.2542, 1.0, 0.5089, 0.3712, 0.2542, 1.0, 0.5089, 0.3712, 0.2542, 1.0, 0.5089, 0.3712, 0.2542, 1.0, 0.5089, 0.3712, 0.2542, 1.0, 0.5089, 0.3712, 0.2542, 1.0, 0.5089, 0.3712, 0.2542, 1.0, 0.5089, 0.3712, 0.2542, 1.0, 0.5089, 0.3712, 0.2542, 1.0, 0.5089, 0.3712, 0.2542, 1.0, 0.5089, 0.3712, 0.2542, 1.0, 0.5089, 0.3712, 0.2542, 1.0, 0.5089, 0.3712, 0.2542, 1.0, 0.5089, 0.3712, 0.2542, 1.0, 0.5089, 0.3712, 0.2542, 1.0, 0.5089, 0.3712, 0.2542, 1.0, 0.5089, 0.3712, 0.2542, 1.0, 0.5089, 0.3712, 0.2542, 1.0, 0.5089, 0.3712, 0.2542, 1.0, 0.5089, 0.3712, 0.2542, 1.0, 0.5089, 0.3712, 0.2542, 1.0, 0.5089, 0.3712, 0.2542, 1.0, 0.5089, 0.3712, 0.2542, 1.0, 0.5089, 0.3712, 0.2542, 1.0, 0.5089, 0.3712, 0.2542, 1.0, 0.5089, 0.3712, 0.2542, 1.0, 0.5089, 0.3712, 0.2542, 1.0, 0.5089, 0.3712, 0.2542, 1.0, 0.5089, 0.3712, 0.2542, 1.0, 0.5089, 0.3712, 0.2542, 1.0, 0.5089, 0.3712, 0.2542, 1.0, 0.5089, 0.3712, 0.2542, 1.0, 0.5089, 0.3712, 0.2542, 1.0, 0.5089, 0.3712, 0.2542, 1.0, 0.5089, 0.3712, 0.2542, 1.0, 0.5089, 0.3712, 0.2542, 1.0, 0.5089, 0.3712, 0.2542, 1.0, 0.5089, 0.3712, 0.2542, 1.0, 0.5089, 0.3712, 0.2542, 1.0, 0.5089, 0.3712, 0.2542, 1.0, 0.5089, 0.3712, 0.2542, 1.0, 0.5089, 0.3712, 0.2542, 1.0, 0.5089, 0.3712, 0.2542, 1.0, 0.5089, 0.3712, 0.2542, 1.0, 0.5089, 0.3712, 0.2542, 1.0, 0.5089, 0.3712, 0.2542, 1.0, 0.5089, 0.3712, 0.2542, 1.0, 0.5089, 0.3712, 0.2542, 1.0, 0.5089, 0.3712, 0.2542, 1.0, 0.5089, 0.3712, 0.2542, 1.0, 0.5089, 0.3712, 0.2542, 1.0, 0.5089, 0.3712, 0.2542, 1.0, 0.5089, 0.3712, 0.2542, 1.0, 0.5089, 0.3712, 0.2542, 1.0, 0.5089, 0.3712, 0.2542, 1.0, 0.5089, 0.3712, 0.2542, 1.0, 0.5089, 0.3712, 0.2542, 1.0, 0.5089, 0.3712, 0.2542, 1.0, 0.5089, 0.3712, 0.2542, 1.0, 0.5089, 0.3712, 0.2542, 1.0, 0.5089, 0.3712, 0.2542, 1.0, 0.5089, 0.3712, 0.2542, 1.0, 0.5089, 0.3712, 0.2542, 1.0, 0.5089, 0.3712, 0.2542, 1.0, 0.5089, 0.3712, 0.2542, 1.0, 0.5089, 0.3712, 0.2542, 1.0, 0.5089, 0.3712, 0.2542, 1.0, 0.5089, 0.3712, 0.2542, 1.0, 0.5089, 0.3712, 0.2542, 1.0, 0.5089, 0.3712, 0.2542, 1.0, 0.5089, 0.3712, 0.2542, 1.0, 0.5089, 0.3712, 0.2542, 1.0, 0.5089, 0.3712, 0.2542, 1.0, 0.5089, 0.3712, 0.2542, 1.0, 0.5089, 0.3712, 0.2542, 1.0, 0.5089, 0.3712, 0.2542, 1.0, 0.5089, 0.3712, 0.2542, 1.0, 0.5089, 0.3712, 0.2542, 1.0, 0.5089, 0.3712, 0.2542, 1.0, 0.5089, 0.3712, 0.2542, 1.0, 0.5089, 0.3712, 0.2542, 1.0, 0.5089, 0.3712, 0.2542, 1.0, 0.5089, 0.3712, 0.2542, 1.0, 0.5089, 0.4342, 0.314, 1.0, 0.5089, 0.4508, 0.3325, 1.0, 0.5089, 0.4621, 0.3419, 1.0, 0.5089, 0.4621, 0.3419, 1.0, 0.5089, 0.4621, 0.3419, 1.0, 0.5089, 0.4342, 0.314, 1.0, 0.5089, 0.4287, 0.305, 1.0, 0.5089, 0.4397, 0.314, 1.0, 0.5089, 0.4621, 0.3419, 1.0, 0.5089, 0.4621, 0.3419, 1.0, 0.5089, 0.4621, 0.3419, 1.0, 0.5089, 0.4287, 0.305, 1.0, 0.5089, 0.3968, 0.2831, 1.0, 0.5089, 0.4397, 0.3231, 1.0, 0.5089, 0.4621, 0.3419, 1.0, 0.5089, 0.4621, 0.3419, 1.0, 0.5089, 0.4621, 0.3419, 1.0, 0.5089, 0.3968, 0.2831, 1.0, 0.5089, 0.4508, 0.3278, 1.0, 0.5089, 0.4621, 0.3419, 1.0, 0.5089, 0.4621, 0.3419, 1.0, 0.5089, 0.4621, 0.3419, 1.0, 0.5089, 0.4621, 0.3419, 1.0, 0.5089, 0.4508, 0.3278, 1.0, 0.5089, 0.4621, 0.3419, 1.0, 0.5089, 0.4621, 0.3419, 1.0, 0.5089, 0.4621, 0.3419, 1.0, 0.5089, 0.4621, 0.3419, 1.0, 0.5089, 0.4621, 0.3419, 1.0, 0.5089, 0.4621, 0.3419, 1.0, 0.5089, 0.4564, 0.3372, 1.0, 0.5089, 0.4342, 0.314, 1.0, 0.5089, 0.4621, 0.3419, 1.0, 0.5089, 0.4621, 0.3419, 1.0, 0.5089, 0.4621, 0.3419, 1.0, 0.5089, 0.4564, 0.3372, 1.0, 0.5089, 0.3712, 0.2542, 1.0, 0.5089, 0.3712, 0.2542, 1.0, 0.5089, 0.3712, 0.2542, 1.0, 0.5089, 0.3712, 0.2542, 1.0, 0.5089, 0.3712, 0.2542, 1.0, 0.5089, 0.3712, 0.2542, 1.0, 0.5089, 0.3712, 0.2542, 1.0, 0.5089, 0.3712, 0.2542, 1.0, 0.5089, 0.3712, 0.2542, 1.0, 0.5089, 0.3712, 0.2542, 1.0, 0.5089, 0.3712, 0.2542, 1.0, 0.5089, 0.4179, 0.3005, 1.0, 0.5089, 0.3968, 0.2747, 1.0, 0.5089, 0.3712, 0.2542, 1.0, 0.5089, 0.3712, 0.2542, 1.0, 0.5089, 0.3968, 0.2747, 1.0, 0.5089, 0.3712, 0.2542, 1.0, 0.5089, 0.3712, 0.2542, 1.0, 0.5089, 0.3712, 0.2542, 1.0, 0.5089, 0.3712, 0.2542, 1.0, 0.5089, 0.3712, 0.2542, 1.0, 0.5089, 0.3712, 0.2542, 1.0, 0.5089, 0.3712, 0.2542, 1.0, 0.5089, 0.3712, 0.2542, 1.0, 0.5089, 0.3712, 0.2542, 1.0, 0.5089, 0.3968, 0.2789, 1.0, 0.5089, 0.4621, 0.3419, 1.0, 0.5089, 0.3712, 0.2542, 1.0, 0.5089, 0.3712, 0.2542, 1.0, 0.5089, 0.3712, 0.2542, 1.0, 0.5089, 0.3712, 0.2542, 1.0, 0.5089, 0.3712, 0.2542, 1.0, 0.5089, 0.3712, 0.2542, 1.0, 0.5089, 0.3712, 0.2542, 1.0, 0.5089, 0.3712, 0.2542, 1.0, 0.5089, 0.3712, 0.2542, 1.0, 0.5089, 0.3712, 0.2542, 1.0, 0.5089, 0.3712, 0.2542, 1.0, 0.5089, 0.3712, 0.2542, 1.0, 0.5089, 0.3712, 0.2542, 1.0, 0.5089, 0.3712, 0.2542, 1.0, 0.5089, 0.3712, 0.2542, 1.0, 0.5089, 0.3712, 0.2542, 1.0, 0.5089, 0.3712, 0.2542, 1.0, 0.5089, 0.3712, 0.2542, 1.0, 0.5089, 0.3712, 0.2542, 1.0, 0.5089, 0.3712, 0.2542, 1.0, 0.5089, 0.3712, 0.2542, 1.0, 0.5089, 0.3712, 0.2542, 1.0, 0.5089, 0.3712, 0.2542, 1.0, 0.5089, 0.3712, 0.2542, 1.0, 0.5089, 0.3712, 0.2542, 1.0, 0.5089, 0.3712, 0.2542, 1.0, 0.5089, 0.3712, 0.2542, 1.0, 0.5089, 0.3712, 0.2542, 1.0, 0.5089, 0.3712, 0.2542, 1.0, 0.5089, 0.3712, 0.2542, 1.0, 0.5089, 0.3712, 0.2542, 1.0, 0.5089, 0.3712, 0.2542, 1.0, 0.5089, 0.3712, 0.2542, 1.0, 0.5089, 0.3712, 0.2542, 1.0, 0.5089, 0.3712, 0.2542, 1.0, 0.4969, 0.3613, 0.2423, 1.0, 0.5089, 0.3712, 0.2542, 1.0, 0.5089, 0.3712, 0.2542, 1.0, 0.5089, 0.3712, 0.2542, 1.0, 0.5089, 0.3712, 0.2542, 1.0, 0.5089, 0.3712, 0.2542, 1.0, 0.5089, 0.3712, 0.2542, 1.0, 0.5089, 0.3712, 0.2542, 1.0, 0.4969, 0.3613, 0.2423, 1.0, 0.5089, 0.3712, 0.2542, 1.0, 0.5089, 0.3712, 0.2542, 1.0, 0.5089, 0.3712, 0.2542, 1.0, 0.5089, 0.3712, 0.2542, 1.0, 0.5089, 0.3712, 0.2542, 1.0, 0.5089, 0.3712, 0.2542, 1.0, 0.5089, 0.3712, 0.2542, 1.0, 0.5089, 0.3712, 0.2542, 1.0, 0.5089, 0.3712, 0.2542, 1.0, 0.5089, 0.3712, 0.2542, 1.0, 0.5089, 0.3712, 0.2542, 1.0, 0.5089, 0.3712, 0.2542, 1.0, 0.5089, 0.3712, 0.2542, 1.0, 0.5089, 0.3712, 0.2542, 1.0, 0.5089, 0.3712, 0.2542, 1.0, 0.5089, 0.3712, 0.2542, 1.0, 0.5089, 0.3712, 0.2542, 1.0, 0.5089, 0.3712, 0.2542, 1.0, 0.5089, 0.3712, 0.2542, 1.0, 0.5089, 0.3712, 0.2542, 1.0, 0.5089, 0.3712, 0.2542, 1.0, 0.5089, 0.3968, 0.2747, 1.0, 0.5089, 0.3712, 0.2542, 1.0, 0.5089, 0.4621, 0.3419, 1.0, 0.5089, 0.4621, 0.3419, 1.0, 0.5089, 0.3712, 0.2542, 1.0, 0.5089, 0.3712, 0.2542, 1.0, 0.5089, 0.4621, 0.3419, 1.0, 0.5089, 0.4621, 0.3419, 1.0, 0.5089, 0.3712, 0.2542, 1.0, 0.5089, 0.4621, 0.3419, 1.0, 0.5089, 0.4621, 0.3419, 1.0, 0.5089, 0.4621, 0.3419, 1.0, 0.5089, 0.3712, 0.2542, 1.0, 0.5089, 0.3968, 0.2747, 1.0, 0.5089, 0.4621, 0.3419, 1.0, 0.5089, 0.4621, 0.3419, 1.0, 0.5089, 0.3712, 0.2542, 1.0, 0.5089, 0.3712, 0.2542, 1.0, 0.5089, 0.4621, 0.3419, 1.0, 0.5089, 0.4621, 0.3419, 1.0, 0.5089, 0.4179, 0.3005, 1.0, 0.5089, 0.3968, 0.2747, 1.0, 0.5089, 0.4621, 0.3419, 1.0, 0.5089, 0.4621, 0.3419, 1.0, 0.5089, 0.4621, 0.3419, 1.0, 0.5089, 0.4179, 0.3005, 1.0])
me_untitled_007.use_remesh_preserve_volume = False
me_untitled_007.use_remesh_preserve_attributes = False
me_untitled_007.use_mirror_vertex_groups = False
me_untitled_007.update()
me_untitled_007.normals_split_custom_set([tuple(v) for v in zip(*[iter([-0.3092, -0.5216, -0.7952, -0.1396, -0.5929, -0.7931, -0.2152, -0.6116, -0.7614, 0.3624, -0.4188, -0.8326, 0.3002, -0.4416, -0.8455, 0.2925, -0.3267, -0.8988, -0.53, -0.4081, -0.7434, -0.4857, -0.5071, -0.7121, -0.5451, -0.522, -0.656, -0.7273, -0.004098, -0.6863, -0.6843, -0.0236, -0.7288, -0.6304, -0.1471, -0.7622, -0.8111, -0.5487, -0.2025, -0.8204, -0.5671, -0.07323, -0.8829, -0.4525, -0.1253, -0.6257, -0.3265, 0.7084, -0.6751, -0.2462, 0.6954, -0.6615, -0.3671, 0.6539, -0.7914, -0.2587, 0.5538, -0.7235, -0.3398, 0.6009, -0.7616, -0.2146, 0.6115, 0.08839, -0.367, 0.926, -0.1063, -0.3632, 0.9256, -0.01487, -0.4071, 0.9133, -0.1627, -0.3225, 0.9325, -0.1086, -0.3553, 0.9284, -0.0889, -0.24, 0.9667, 0.8175, -0.3816, 0.4314, 0.7198, -0.4632, 0.517, 0.7338, -0.5204, 0.4367, 0.5238, -0.3611, 0.7716, 0.5731, -0.3841, 0.7239, 0.5783, -0.2481, 0.7772, 0.9292, -0.3419, 0.1407, 0.8785, -0.4473, 0.1677, 0.8811, -0.4648, 0.08759, 0.8012, -0.2958, -0.5202, 0.8345, -0.2764, -0.4767, 0.8039, -0.3969, -0.443, 0.5798, -0.5099, -0.6355, 0.5066, -0.5416, -0.6708, 0.5866, -0.4274, -0.6879, 0.2443, -0.5806, -0.7767, 0.2915, -0.5394, -0.79, 0.2816, -0.5857, -0.76, 0.2465, -0.61, -0.7531, 0.2327, -0.6074, -0.7596, 0.2266, -0.5854, -0.7784, -0.4767, -0.6986, -0.5336, -0.4356, -0.6695, -0.6017, -0.4212, -0.7224, -0.5483, -0.3919, -0.6794, -0.6204, -0.4083, -0.6663, -0.624, -0.4498, -0.6302, -0.6329, -0.7447, -0.6659, -0.04574, -0.7879, -0.6051, -0.1139, -0.6933, -0.7137, -0.1001, -0.6646, -0.7453, -0.0532, -0.7036, -0.7106, -0.009034, -0.7332, -0.6798, -0.01525, -0.594, -0.5615, 0.5761, -0.6649, -0.5456, 0.5101, -0.6267, -0.6025, 0.4942, -0.4751, -0.6803, 0.5581, -0.4638, -0.6436, 0.6088, -0.506, -0.5856, 0.6333, -0.05202, -0.6913, 0.7207, -0.0976, -0.6662, 0.7393, -0.1093, -0.6976, 0.7081, -0.2546, -0.5923, 0.7645, -0.2176, -0.597, 0.7722, -0.2237, -0.5753, 0.7867, 0.403, -0.7913, 0.4598, 0.3897, -0.7599, 0.5202, 0.3745, -0.7939, 0.479, 0.3189, -0.7075, 0.6307, 0.3047, -0.7156, 0.6285, 0.3489, -0.6839, 0.6408, 0.7062, -0.707, 0.03791, 0.7224, -0.6798, 0.1268, 0.6434, -0.7628, 0.06418, 0.6027, -0.7979, 0.01153, 0.6627, -0.7489, 0.007479, 0.698, -0.716, -0.01176, 0.4741, -0.5917, -0.652, 0.5239, -0.5821, -0.6219, 0.4959, -0.622, -0.606, 0.5144, -0.6169, -0.5956, 0.493, -0.5702, -0.6571, 0.5402, -0.5587, -0.6293, -0.2637, 0.9633, 0.05033, -0.2343, 0.9718, 0.02798, -0.2, 0.9677, -0.1535, -0.1034, 0.9643, -0.2436, -0.3576, 0.849, -0.3891, -0.2815, 0.9416, -0.1847, -0.09852, 0.9949, 0.0202, -0.08938, 0.9956, 0.0263, -0.1891, 0.9756, -0.1113, -0.03071, 0.9904, -0.1345, -0.3048, 0.9523, 0.01529, -0.1363, 0.9907, -0.00274, -0.07233, 0.9934, -0.08924, -0.05618, 0.9946, -0.08754, -0.233, 0.966, -0.112, -0.04364, 0.962, -0.2696, -0.1158, 0.9929, 0.02854, -0.02449, 0.9949, -0.0975, -0.2658, 0.9613, -0.07234, -0.2871, 0.9529, -0.09787, -0.4003, 0.9154, 0.04225, -0.2653, 0.8754, -0.4042, -0.08999, 0.9865, -0.137, -0.1191, 0.9504, -0.2872, 0.2559, 0.9658, -0.04189, 0.2284, 0.9733, -0.02339, 0.2046, 0.9686, 0.1414, 0.1158, 0.9633, 0.2423, 0.4256, 0.8476, 0.3169, 0.2818, 0.9393, 0.1958, 0.1203, 0.9795, -0.1618, 0.09953, 0.9783, -0.1815, 0.1913, 0.9804, -0.04739, 0.211, 0.9755, 0.06261, 0.4464, 0.8929, -0.05796, 0.2916, 0.9555, -0.04458, 0.1216, 0.9719, 0.2017, 0.1005, 0.9709, 0.2174, 0.2621, 0.9371, 0.2306, -0.1093, 0.9086, 0.403, -0.02414, 0.9872, 0.1578, -0.1078, 0.9693, 0.2209, 0.2445, 0.9673, 0.06777, 0.275, 0.9575, 0.08751, 0.4194, 0.9077, 0.01314, 0.2563, 0.8871, 0.3838, 0.06483, 0.9916, 0.1116, 0.1173, 0.9587, 0.259, -0.4638, 0.6043, 0.6479, -0.1548, 0.7336, 0.6617, -0.3185, 0.7566, 0.5711, 0.2552, 0.7216, 0.6436, 0.4228, 0.7981, 0.4292, 0.2591, 0.841, 0.475, 0.6582, 0.7456, 0.1038, 0.6193, 0.7683, -0.162, 0.541, 0.8409, -0.01333, 0.5057, 0.6571, -0.559, 0.2732, 0.6368, -0.721, 0.3351, 0.7565, -0.5615, 0.4224, 0.5951, -0.6837, 0.166, 0.7356, -0.6568, 0.3185, 0.7566, -0.5711, -0.1201, 0.7298, -0.6731, -0.2576, 0.8311, -0.493, -0.1162, 0.8474, -0.518, -0.5879, 0.8089, -0.002183, -0.578, 0.7815, 0.2347, -0.4865, 0.8673, 0.1058, -0.4981, 0.66, 0.5624, -0.3116, 0.6101, 0.7285, -0.3318, 0.7563, 0.5639, -0.01292, -0.1659, -0.9861, -0.05643, -0.1657, -0.9846, -0.03249, -0.06333, -0.9975, -0.01328, -0.07224, -0.9973, 0.009427, -0.07169, -0.9974, 0.0006726, -0.1634, -0.9866, 0.9069, -0.05634, -0.4176, 0.8178, -0.04801, -0.5735, 0.8654, -0.03833, -0.4997, 0.8654, -0.03833, -0.4997, 0.8653, -0.02509, -0.5006, 0.8673, -0.13, -0.4804, 0.8516, -0.04597, 0.5221, 0.9139, 0.03012, 0.4049, 0.8654, 0.03886, 0.4996, 0.8654, 0.03884, 0.4995, 0.8654, 0.03833, 0.4996, 0.8616, -0.04974, 0.5052, -0.02233, -0.02792, 0.9994, 0.006584, -0.01182, 0.9999, 6.257e-05, 0.07692, 0.997, 0.0004314, 0.0765, 0.9971, -0.0005273, 0.0765, 0.9971, -0.0007155, -0.03028, 0.9995, -0.7575, 0.00866, 0.6528, -0.6892, -0.02907, 0.724, -0.6962, 0.02339, 0.7175, -0.8611, 0.03856, 0.5069, -0.8654, 0.03876, 0.4996, -0.8682, -0.05004, 0.4937, -0.6506, -0.04591, -0.758, -0.7417, -0.08621, -0.6652, -0.6836, -0.04331, -0.7285, -0.8641, -0.07854, -0.4971, -0.863, -0.07938, -0.4989, -0.8562, -0.1325, -0.4993, 0.9261, -0.3628, 0.1035, 0.9244, -0.3473, 0.1578, 0.9007, -0.414, 0.1316, 0.7916, -0.04568, 0.6093, 0.8233, -0.0815, 0.5617, 0.8249, -0.03302, 0.5643, 0.9014, -0.3641, -0.2342, 0.8961, -0.4129, -0.1626, 0.8601, -0.4597, -0.221, 0.8411, -0.05994, -0.5375, 0.8681, -0.06209, -0.4925, 0.9031, -0.1135, -0.4142, 0.4982, -0.6883, -0.5273, 0.3815, -0.7434, -0.5494, 0.4119, -0.6725, -0.6149, -0.4206, -0.6844, -0.5956, -0.4174, -0.6721, -0.6117, -0.3879, -0.7129, -0.5843, -0.2846, -0.6251, -0.7268, -0.3285, -0.6919, -0.6429, -0.3266, -0.6206, -0.7128, -0.8112, -0.5848, 0.001567, -0.8048, -0.5928, -0.0284, -0.7786, -0.6274, -0.01244, -0.7795, -0.5996, -0.1816, -0.7816, -0.6122, -0.1195, -0.8083, -0.5689, -0.1516, -0.4984, -0.3109, 0.8093, -0.5293, -0.3169, 0.787, -0.4798, -0.3761, 0.7927, -0.7811, -0.3854, 0.4913, -0.7428, -0.3786, 0.5522, -0.7755, -0.339, 0.5326, -0.248, -0.1171, 0.9617, -0.2739, -0.1922, 0.9424, -0.1948, -0.1854, 0.9631, 0.3519, 0.05619, 0.9343, 0.3179, 0.03658, 0.9474, 0.3128, -0.0007031, 0.9498, 0.5721, -0.1181, 0.8117, 0.6295, -0.1592, 0.7605, 0.6094, -0.08069, 0.7887, 0.8001, -0.2442, 0.5479, 0.793, -0.1888, 0.5792, 0.7765, -0.2424, 0.5816, 0.7833, -0.2768, 0.5566, 0.7922, -0.2768, 0.5439, 0.807, -0.2534, 0.5335, 0.7645, -0.6343, -0.115, 0.8133, -0.5768, -0.07663, 0.7703, -0.6355, -0.05306, 0.8227, -0.5676, -0.02984, 0.8273, -0.5596, -0.04907, 0.8381, -0.5365, -0.09867, 0.358, -0.8186, -0.4492, 0.4203, -0.7572, -0.4999, 0.4074, -0.8319, -0.3767, 0.3627, -0.8652, -0.3463, 0.3227, -0.8572, -0.4013, 0.3293, -0.8363, -0.4384, -0.2895, -0.8489, -0.4421, -0.2134, -0.8375, -0.503, -0.1955, -0.8737, -0.4454, -0.2758, -0.9171, -0.2879, -0.3343, -0.8941, -0.2981, -0.3596, -0.8604, -0.3611, -0.5279, -0.8453, 0.082, -0.5401, -0.8411, 0.02824, -0.5012, -0.8647, 0.03317, -0.5422, -0.8274, -0.1466, -0.5573, -0.8227, -0.1119, -0.5741, -0.8088, -0.1274, -0.3672, -0.729, 0.5777, -0.4279, -0.7209, 0.5452, -0.3781, -0.7452, 0.5493, -0.5268, -0.7245, 0.4444, -0.5198, -0.7356, 0.4344, -0.5485, -0.6967, 0.4624, -0.05597, -0.4454, 0.8936, -0.1498, -0.4401, 0.8853, -0.05444, -0.5224, 0.851, 0.01243, -0.5522, 0.8336, -0.008105, -0.4883, 0.8726, -0.005022, -0.4425, 0.8968, 0.6298, -0.2199, 0.745, 0.5874, -0.2045, 0.783, 0.5872, -0.2537, 0.7687, 0.5719, -0.2464, 0.7824, 0.6257, -0.1932, 0.7558, 0.5857, -0.1763, 0.7911, -0.1857, 0.7877, -0.5874, -0.1732, 0.8103, -0.5598, -0.008235, 0.8667, -0.4987, 0.05518, 0.9173, -0.3943, 0.2773, 0.7758, -0.5668, 0.04608, 0.8271, -0.5601, -0.2028, 0.8742, -0.4411, -0.2109, 0.876, -0.4339, -0.05249, 0.8657, -0.4978, -0.07101, 0.9329, -0.3531, -0.1405, 0.775, -0.6162, -0.1711, 0.8653, -0.4711, -0.1048, 0.9107, -0.3995, -0.1104, 0.9162, -0.3853, -0.03952, 0.8439, -0.535, 0.06619, 0.9402, -0.3343, -0.2062, 0.8649, -0.4577, -0.1086, 0.9287, -0.3546, -0.0684, 0.8189, -0.5698, -0.03736, 0.8119, -0.5826, -0.1358, 0.7053, -0.6958, 0.2643, 0.8317, -0.4883, -0.05382, 0.9122, -0.4061, 0.1031, 0.9119, -0.3973, -0.2216, 0.9706, -0.09377, -0.2342, 0.9642, -0.1246, -0.384, 0.9075, -0.1704, -0.4577, 0.8484, -0.2661, -0.5777, 0.8148, 0.04913, -0.4478, 0.8888, -0.09711, -0.07856, 0.9755, -0.2054, -0.05475, 0.9737, -0.2212, -0.2041, 0.9662, -0.1577, -0.3122, 0.9373, -0.1548, -0.2363, 0.9654, 0.1103, -0.2254, 0.9726, -0.05667, -0.4224, 0.8691, -0.2575, -0.4319, 0.8576, -0.2791, -0.4758, 0.8714, -0.1199, -0.5456, 0.6869, -0.48, -0.3494, 0.8515, -0.3909, -0.3858, 0.7929, -0.4717, -0.3233, 0.9385, -0.1216, -0.3472, 0.9332, -0.09312, -0.3004, 0.9513, 0.06923, -0.6094, 0.7819, -0.1315, -0.3275, 0.895, -0.303, -0.4729, 0.8401, -0.2657, -0.6309, 0.2356, -0.7393, -0.744, 0.4424, -0.5008, -0.624, 0.4393, -0.6462, -0.8213, 0.5589, -0.1148, -0.6734, 0.7378, 0.04651, -0.6871, 0.7155, -0.1268, -0.4093, 0.8497, 0.3326, -0.1525, 0.9317, 0.3296, -0.2902, 0.9339, 0.209, 0.2743, 0.9053, 0.3244, 0.4873, 0.8617, 0.1415, 0.2964, 0.9458, 0.1325, 0.4252, 0.8579, 0.2883, 0.4311, 0.9023, -0.001863, 0.3094, 0.9435, 0.1186, 0.5155, 0.8159, -0.2619, 0.356, 0.8179, -0.452, 0.343, 0.882, -0.3232, -0.02714, 0.5641, -0.8253, -0.2486, 0.4769, -0.8431, -0.1657, 0.618, -0.7685, -0.5532, 0.2998, -0.7772, -0.7446, 0.2642, -0.613, -0.614, 0.437, -0.6573, 0.967, 0.1656, 0.1934, 0.9698, 0.1979, 0.1425, 0.9658, 0.2211, 0.1354, 0.9664, 0.2086, 0.1503, 0.9562, 0.2238, 0.1888, 0.9657, 0.1683, 0.1977, 0.2739, 0.3549, 0.8939, 0.3051, 0.3439, 0.8881, 0.277, 0.3631, 0.8896, 0.2771, 0.363, 0.8896, 0.2732, 0.3883, 0.8801, 0.278, 0.354, 0.893, -0.7015, 0.1253, 0.7016, -0.6754, 0.1514, 0.7217, -0.6865, 0.1548, 0.7105, -0.6864, 0.1548, 0.7106, -0.6864, 0.1544, 0.7106, -0.6851, 0.1213, 0.7183, -0.9573, -0.222, -0.1854, -0.9612, -0.2216, -0.1641, -0.9617, -0.2077, -0.1787, -0.9617, -0.2081, -0.1782, -0.9615, -0.2084, -0.1791, -0.9588, -0.2235, -0.1752, -0.4882, -0.4561, -0.7441, -0.5058, -0.4511, -0.7353, -0.5135, -0.4332, -0.7408, -0.294, -0.3644, -0.8836, -0.2771, -0.3625, -0.8898, -0.2698, -0.3807, -0.8845, 0.8627, -0.04599, -0.5036, 0.8452, -0.09417, -0.526, 0.8585, -0.03288, -0.5117, 0.6972, -0.2552, -0.67, 0.7019, -0.2485, -0.6675, 0.7046, -0.2667, -0.6576, -0.799, -0.4305, -0.4199, -0.8255, -0.3477, -0.4445, -0.7738, -0.4292, -0.4658, -0.7613, -0.4484, -0.4684, -0.3667, -0.9296, 0.03782, -0.533, -0.8437, -0.06393, -0.4492, -0.888, -0.09803, -0.3791, -0.9197, -0.1018, 0.2, -0.95, 0.2399, 0.1809, -0.9835, -0.002373, 0.2103, -0.9776, -0.003643, 0.7604, -0.6494, -0.008724, 0.6632, -0.7479, 0.02906, 0.6487, -0.7591, -0.05348, 0.7103, -0.6997, -0.07679, 0.8919, -0.2301, -0.3892, 0.8875, -0.3091, -0.3419, 0.8749, -0.3142, -0.3687, 0.8656, -0.3231, -0.3826, 0.4378, 0.04465, -0.898, 0.4678, 0.009134, -0.8838, 0.5122, -0.0002424, -0.8589, 0.445, -0.005304, -0.8955, -0.09693, 0.08444, -0.9917, -0.08622, -0.03083, -0.9958, -0.1058, -0.01171, -0.9943, -0.6417, -0.1264, -0.7564, -0.619, -0.07528, -0.7818, -0.616, -0.1204, -0.7785, -0.6859, -0.1473, -0.7127, 0.03826, 0.481, 0.8759, -0.004656, 0.5142, 0.8577, -0.1973, 0.492, 0.8479, -0.2897, 0.5398, 0.7904, -0.4129, 0.1566, 0.8972, -0.1818, 0.397, 0.8996, -0.03292, 0.6091, 0.7924, -0.04415, 0.5989, 0.7996, -0.07699, 0.5609, 0.8243, 0.01008, 0.4323, 0.9017, -0.1635, 0.616, 0.7706, -0.1756, 0.6395, 0.7485, -0.1094, 0.476, 0.8726, -0.1095, 0.6105, 0.7844, -0.06681, 0.4709, 0.8797, -0.09762, 0.4218, 0.9014, 0.1502, 0.2944, 0.9438, -0.4166, 0.2155, 0.8832, -0.2004, 0.6007, 0.7739, -0.3193, 0.5143, 0.796, -0.1841, 0.8215, 0.5397, -0.1652, 0.8075, 0.5662, 0.01188, 0.8229, 0.5681, 0.1244, 0.7871, 0.6041, 0.1584, 0.966, 0.2046, 0.04024, 0.8791, 0.4749, -0.2437, 0.7669, 0.5937, -0.3009, 0.7145, 0.6316, -0.1649, 0.8142, 0.5567, -0.2716, 0.8548, 0.4421, 0.03688, 0.8171, 0.5753, 0.105, 0.7797, 0.6173, 0.05325, 0.899, 0.4347, 0.3945, 0.6374, 0.6619, 0.1128, 0.674, 0.73, 0.1035, 0.6539, 0.7495, -0.07572, 0.8411, 0.5355, -0.06373, 0.8604, 0.5055, -0.2106, 0.9317, 0.2958, 0.2703, 0.8984, 0.3461, -0.03024, 0.7122, 0.7014, 0.1418, 0.7932, 0.5922, 0.7933, 0.2384, 0.5603, 0.6299, 0.5441, 0.5542, 0.5479, 0.4316, 0.7166, 0.6367, 0.1902, 0.7473, 0.5177, 0.8074, 0.283, 0.3044, 0.8956, 0.3243, 0.3129, 0.8589, 0.4055, -0.1939, 0.9655, 0.1741, -0.391, 0.9018, 0.1842, -0.2148, 0.937, 0.2756, -0.6725, 0.6149, 0.4119, -0.7485, 0.6304, 0.2059, -0.8778, 0.3654, 0.3098, -0.7426, 0.4585, 0.4883, -0.6835, 0.2532, 0.6846, -0.5005, 0.2856, 0.8173, -0.529, 0.3885, 0.7544, 0.1053, 0.17, 0.9798, 0.3664, 0.1695, 0.9149, 0.1507, 0.2962, 0.9432, -0.9543, -0.2781, -0.1098, -0.951, -0.3068, 0.03883, -0.9709, -0.2375, 0.03063, -0.9767, -0.1676, -0.134, -0.6932, 0.1429, -0.7064, -0.7268, 0.1361, -0.6732, -0.7291, 0.2091, -0.6517, -0.701, 0.1805, -0.6899, 0.2935, 0.4086, -0.8643, 0.2452, 0.4158, -0.8758, 0.1904, 0.4347, -0.8802, 0.3194, 0.4331, -0.8429, 0.9754, 0.09778, -0.1976, 0.9544, 0.1116, -0.2768, 0.9648, 0.202, -0.1686, 0.9654, 0.2067, -0.1592, 0.6661, -0.3911, 0.6351, 0.8092, -0.3505, 0.4716, 0.8427, -0.2096, 0.496, 0.6645, -0.3531, 0.6585, -0.6786, -0.5926, 0.434, -0.5344, -0.6094, 0.5857, -0.654, -0.3517, 0.6698, -0.1413, -0.4885, 0.861, -0.2053, -0.477, 0.8546, -0.1264, -0.7719, 0.6231])] * 3)])

# ---- objects
ob_mushroom3 = bpy.data.objects.new('mushroom3', me_untitled_007)

# ---- transforms, parenting, visibility, modifiers, constraints
ob_mushroom3.location = (0.0, 0.0, 0.0)
ob_mushroom3.rotation_euler = (1.571, -0.0, 0.0)
ob_mushroom3.scale = (0.5269, 0.5269, 0.5269)
ob_mushroom3.color = (0.8, 0.8, 0.8, 1.0)
ob_mushroom3.lineart.crease_threshold = 0.0

# ---- collection membership
col_collection_1.objects.link(ob_mushroom3)

# ---- scene / render settings (as saved in the file)
scene.frame_start = 1; scene.frame_end = 250; scene.frame_set(1)
scene.render.engine = 'BLENDER_EEVEE_NEXT'
scene.render.resolution_percentage = 50
scene.render.dither_intensity = 0.0
scene.cycles.use_denoising = False
scene.cycles.samples = 128
scene.cycles.sampling_pattern = 'TABULATED_SOBOL'
scene.cycles.light_sampling_threshold = 0.0
scene.cycles.use_adaptive_sampling = False
scene.cycles.use_light_tree = False
scene.cycles.blur_glossy = 0.0
scene.cycles.sample_clamp_indirect = 0.0
scene.view_settings.view_transform = 'Standard'
bpy.context.view_layer.update()

# ---- added for rendering (the .blend has no active camera and no usable light): camera, sun
cam_auto = bpy.data.cameras.new('AutoCamera')
cam_auto.lens = 50.0
cam_auto.sensor_width = 36.0
cam_auto.clip_end = 1000.0
ob_auto_camera = bpy.data.objects.new('AutoCamera', cam_auto)
scene.collection.objects.link(ob_auto_camera)
ob_auto_camera.location = (0.590362, -0.769204, 0.674527)
ob_auto_camera.rotation_euler = (1.09748, -7.21219e-08, 0.694738)
scene.camera = ob_auto_camera
light_auto_sun = bpy.data.lights.new('AutoSun', 'SUN')
light_auto_sun.energy = 3.0
light_auto_sun.angle = 0.0523599
ob_auto_sun = bpy.data.objects.new('AutoSun', light_auto_sun)
scene.collection.objects.link(ob_auto_sun)
ob_auto_sun.rotation_euler = (0.872665, 0.174533, 0.523599)
bpy.context.view_layer.update()
